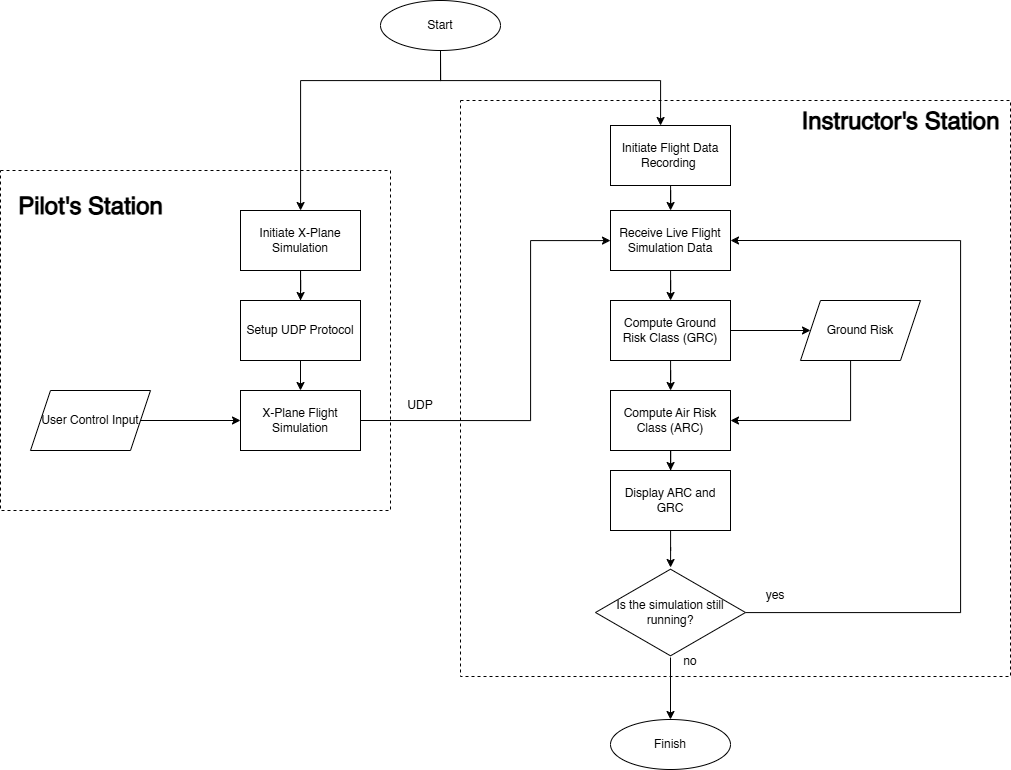

The diagram above was exported from draw.io. Its source (the exported page's mxGraphModel, read from the mxfile embedded in the PNG):
<mxGraphModel dx="1895" dy="1225" grid="0" gridSize="10" guides="1" tooltips="1" connect="1" arrows="1" fold="1" page="1" pageScale="1" pageWidth="1900" pageHeight="1000" math="0" shadow="0">
  <root>
    <mxCell id="0" />
    <mxCell id="1" parent="0" />
    <mxCell id="2" value="" style="rounded=0;whiteSpace=wrap;html=1;fillColor=none;dashed=1;" vertex="1" parent="1">
      <mxGeometry x="640" y="220" width="550" height="576" as="geometry" />
    </mxCell>
    <mxCell id="3" value="" style="edgeStyle=orthogonalEdgeStyle;rounded=0;orthogonalLoop=1;jettySize=auto;html=1;" edge="1" source="5" target="9" parent="1">
      <mxGeometry relative="1" as="geometry">
        <Array as="points">
          <mxPoint x="620" y="200" />
          <mxPoint x="480" y="200" />
        </Array>
      </mxGeometry>
    </mxCell>
    <mxCell id="4" style="edgeStyle=orthogonalEdgeStyle;rounded=0;orthogonalLoop=1;jettySize=auto;html=1;" edge="1" source="5" target="11" parent="1">
      <mxGeometry relative="1" as="geometry">
        <Array as="points">
          <mxPoint x="620" y="200" />
          <mxPoint x="840" y="200" />
        </Array>
      </mxGeometry>
    </mxCell>
    <mxCell id="5" value="Start" style="ellipse;whiteSpace=wrap;html=1;" vertex="1" parent="1">
      <mxGeometry x="560" y="120" width="120" height="50" as="geometry" />
    </mxCell>
    <mxCell id="6" style="edgeStyle=orthogonalEdgeStyle;rounded=0;orthogonalLoop=1;jettySize=auto;html=1;exitX=1;exitY=0.5;exitDx=0;exitDy=0;" edge="1" source="27" target="14" parent="1">
      <mxGeometry relative="1" as="geometry">
        <mxPoint x="640" y="320" as="targetPoint" />
        <Array as="points">
          <mxPoint x="710" y="540" />
          <mxPoint x="710" y="360" />
        </Array>
      </mxGeometry>
    </mxCell>
    <mxCell id="7" value="" style="edgeStyle=orthogonalEdgeStyle;rounded=0;orthogonalLoop=1;jettySize=auto;html=1;" edge="1" source="9" target="27" parent="1">
      <mxGeometry relative="1" as="geometry" />
    </mxCell>
    <mxCell id="8" value="" style="edgeStyle=orthogonalEdgeStyle;rounded=0;orthogonalLoop=1;jettySize=auto;html=1;" edge="1" source="9" target="28" parent="1">
      <mxGeometry relative="1" as="geometry" />
    </mxCell>
    <mxCell id="9" value="Initiate X-Plane Simulation" style="whiteSpace=wrap;html=1;" vertex="1" parent="1">
      <mxGeometry x="420" y="330" width="120" height="60" as="geometry" />
    </mxCell>
    <mxCell id="10" value="" style="edgeStyle=orthogonalEdgeStyle;rounded=0;orthogonalLoop=1;jettySize=auto;html=1;" edge="1" source="11" target="14" parent="1">
      <mxGeometry relative="1" as="geometry" />
    </mxCell>
    <mxCell id="11" value="Initiate Flight Data Recording&amp;nbsp;" style="whiteSpace=wrap;html=1;" vertex="1" parent="1">
      <mxGeometry x="790" y="245" width="120" height="60" as="geometry" />
    </mxCell>
    <mxCell id="12" value="UDP" style="text;html=1;align=center;verticalAlign=middle;whiteSpace=wrap;rounded=0;" vertex="1" parent="1">
      <mxGeometry x="570" y="510" width="60" height="30" as="geometry" />
    </mxCell>
    <mxCell id="13" value="" style="edgeStyle=orthogonalEdgeStyle;rounded=0;orthogonalLoop=1;jettySize=auto;html=1;" edge="1" source="14" target="17" parent="1">
      <mxGeometry relative="1" as="geometry" />
    </mxCell>
    <mxCell id="14" value="Receive Live Flight Simulation Data" style="whiteSpace=wrap;html=1;" vertex="1" parent="1">
      <mxGeometry x="790" y="330" width="120" height="60" as="geometry" />
    </mxCell>
    <mxCell id="15" style="edgeStyle=orthogonalEdgeStyle;rounded=0;orthogonalLoop=1;jettySize=auto;html=1;entryX=0;entryY=0.5;entryDx=0;entryDy=0;" edge="1" source="17" target="19" parent="1">
      <mxGeometry relative="1" as="geometry" />
    </mxCell>
    <mxCell id="16" value="" style="edgeStyle=orthogonalEdgeStyle;rounded=0;orthogonalLoop=1;jettySize=auto;html=1;" edge="1" source="17" target="21" parent="1">
      <mxGeometry relative="1" as="geometry" />
    </mxCell>
    <mxCell id="17" value="Compute Ground Risk Class (GRC)" style="whiteSpace=wrap;html=1;" vertex="1" parent="1">
      <mxGeometry x="790" y="420" width="120" height="60" as="geometry" />
    </mxCell>
    <mxCell id="18" style="edgeStyle=orthogonalEdgeStyle;rounded=0;orthogonalLoop=1;jettySize=auto;html=1;entryX=1;entryY=0.5;entryDx=0;entryDy=0;" edge="1" source="19" target="21" parent="1">
      <mxGeometry relative="1" as="geometry">
        <Array as="points">
          <mxPoint x="1030" y="540" />
        </Array>
      </mxGeometry>
    </mxCell>
    <mxCell id="19" value="Ground Risk" style="shape=parallelogram;perimeter=parallelogramPerimeter;whiteSpace=wrap;html=1;fixedSize=1;" vertex="1" parent="1">
      <mxGeometry x="980" y="420" width="120" height="60" as="geometry" />
    </mxCell>
    <mxCell id="20" value="" style="edgeStyle=orthogonalEdgeStyle;rounded=0;orthogonalLoop=1;jettySize=auto;html=1;" edge="1" source="21" target="23" parent="1">
      <mxGeometry relative="1" as="geometry" />
    </mxCell>
    <mxCell id="21" value="Compute Air Risk Class (ARC)" style="whiteSpace=wrap;html=1;" vertex="1" parent="1">
      <mxGeometry x="790" y="510" width="120" height="60" as="geometry" />
    </mxCell>
    <mxCell id="22" value="" style="edgeStyle=orthogonalEdgeStyle;rounded=0;orthogonalLoop=1;jettySize=auto;html=1;" edge="1" source="23" target="33" parent="1">
      <mxGeometry relative="1" as="geometry" />
    </mxCell>
    <mxCell id="23" value="Display ARC and GRC" style="whiteSpace=wrap;html=1;" vertex="1" parent="1">
      <mxGeometry x="790" y="590" width="120" height="60" as="geometry" />
    </mxCell>
    <mxCell id="24" style="edgeStyle=orthogonalEdgeStyle;rounded=0;orthogonalLoop=1;jettySize=auto;html=1;" edge="1" source="25" target="27" parent="1">
      <mxGeometry relative="1" as="geometry" />
    </mxCell>
    <mxCell id="25" value="User Control Input" style="shape=parallelogram;perimeter=parallelogramPerimeter;whiteSpace=wrap;html=1;fixedSize=1;" vertex="1" parent="1">
      <mxGeometry x="210" y="510" width="120" height="60" as="geometry" />
    </mxCell>
    <mxCell id="26" value="Instructor's Station" style="text;strokeColor=none;fillColor=none;html=1;fontSize=24;fontStyle=1;verticalAlign=middle;align=center;" vertex="1" parent="1">
      <mxGeometry x="1030" y="220" width="100" height="40" as="geometry" />
    </mxCell>
    <mxCell id="27" value="X-Plane Flight Simulation" style="whiteSpace=wrap;html=1;" vertex="1" parent="1">
      <mxGeometry x="420" y="510" width="120" height="60" as="geometry" />
    </mxCell>
    <mxCell id="28" value="Setup UDP Protocol" style="whiteSpace=wrap;html=1;" vertex="1" parent="1">
      <mxGeometry x="420" y="420" width="120" height="60" as="geometry" />
    </mxCell>
    <mxCell id="29" value="" style="rounded=0;whiteSpace=wrap;html=1;fillColor=none;dashed=1;" vertex="1" parent="1">
      <mxGeometry x="180" y="290" width="390" height="340" as="geometry" />
    </mxCell>
    <mxCell id="30" value="Pilot's Station" style="text;strokeColor=none;fillColor=none;html=1;fontSize=24;fontStyle=1;verticalAlign=middle;align=center;" vertex="1" parent="1">
      <mxGeometry x="220" y="305" width="100" height="40" as="geometry" />
    </mxCell>
    <mxCell id="31" style="edgeStyle=orthogonalEdgeStyle;rounded=0;orthogonalLoop=1;jettySize=auto;html=1;entryX=1;entryY=0.5;entryDx=0;entryDy=0;" edge="1" source="33" target="14" parent="1">
      <mxGeometry relative="1" as="geometry">
        <Array as="points">
          <mxPoint x="1140" y="732" />
          <mxPoint x="1140" y="360" />
        </Array>
      </mxGeometry>
    </mxCell>
    <mxCell id="32" value="" style="edgeStyle=orthogonalEdgeStyle;rounded=0;orthogonalLoop=1;jettySize=auto;html=1;" edge="1" source="33" target="35" parent="1">
      <mxGeometry relative="1" as="geometry" />
    </mxCell>
    <mxCell id="33" value="Is the simulation still running?" style="html=1;whiteSpace=wrap;aspect=fixed;shape=isoRectangle;" vertex="1" parent="1">
      <mxGeometry x="775" y="687" width="150" height="90" as="geometry" />
    </mxCell>
    <mxCell id="34" value="yes" style="text;html=1;align=center;verticalAlign=middle;whiteSpace=wrap;rounded=0;" vertex="1" parent="1">
      <mxGeometry x="925" y="700" width="60" height="30" as="geometry" />
    </mxCell>
    <mxCell id="35" value="Finish" style="ellipse;whiteSpace=wrap;html=1;" vertex="1" parent="1">
      <mxGeometry x="790" y="839" width="120" height="50" as="geometry" />
    </mxCell>
    <mxCell id="36" value="no" style="text;html=1;align=center;verticalAlign=middle;whiteSpace=wrap;rounded=0;" vertex="1" parent="1">
      <mxGeometry x="840" y="766" width="60" height="30" as="geometry" />
    </mxCell>
  </root>
</mxGraphModel>